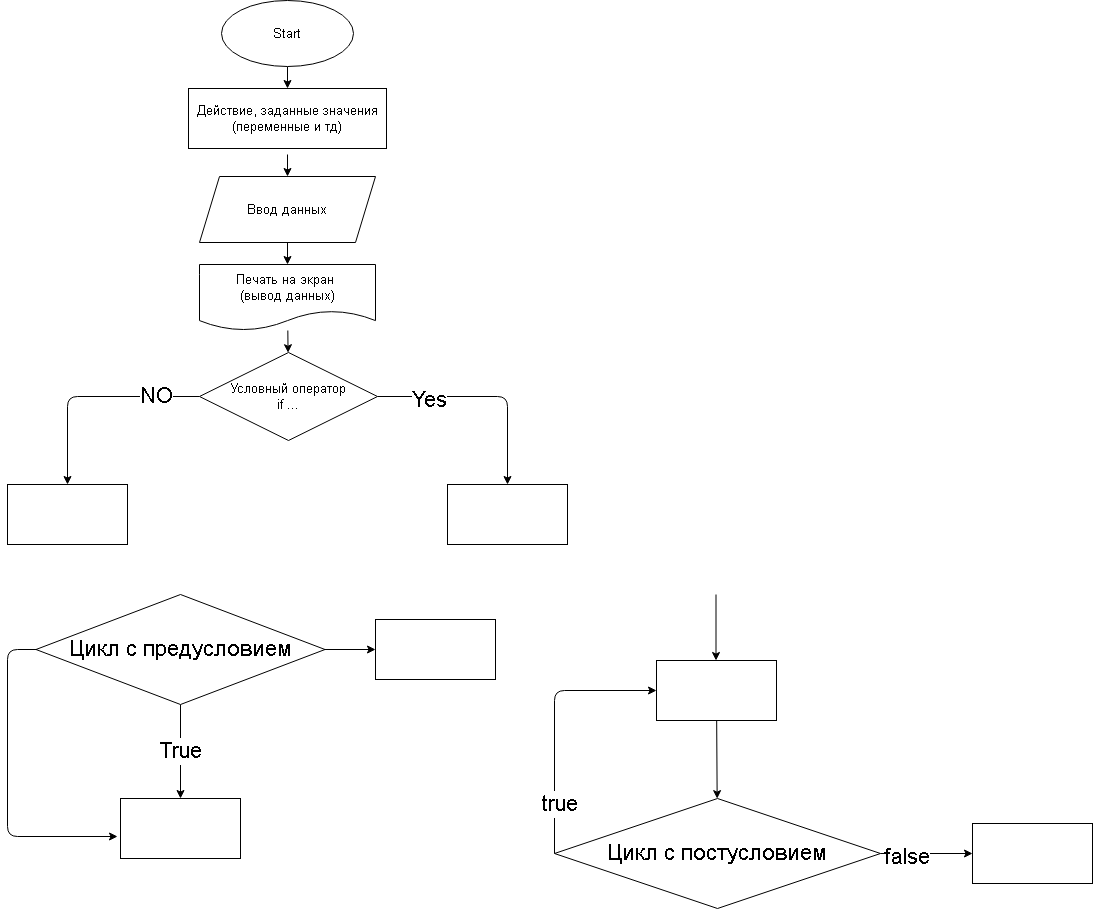

The diagram above was exported from draw.io. Its source (the exported page's mxGraphModel, read from the mxfile embedded in the PNG):
<mxGraphModel dx="580" dy="196" grid="1" gridSize="22" guides="1" tooltips="1" connect="1" arrows="1" fold="1" page="1" pageScale="1" pageWidth="2339" pageHeight="3300" math="0" shadow="0">
  <root>
    <mxCell id="0" />
    <mxCell id="1" parent="0" />
    <mxCell id="21" value="" style="edgeStyle=none;html=1;fontSize=13;" edge="1" target="25" parent="1">
      <mxGeometry relative="1" as="geometry">
        <mxPoint x="305" y="154" as="sourcePoint" />
      </mxGeometry>
    </mxCell>
    <mxCell id="22" value="" style="edgeStyle=none;html=1;fontSize=13;" edge="1" source="23" parent="1">
      <mxGeometry relative="1" as="geometry">
        <mxPoint x="305" y="88" as="targetPoint" />
      </mxGeometry>
    </mxCell>
    <mxCell id="23" value="Start" style="ellipse;whiteSpace=wrap;html=1;fontSize=13;strokeWidth=1;" vertex="1" parent="1">
      <mxGeometry x="239" width="132" height="66" as="geometry" />
    </mxCell>
    <mxCell id="24" value="" style="edgeStyle=none;html=1;fontSize=13;" edge="1" source="25" target="27" parent="1">
      <mxGeometry relative="1" as="geometry" />
    </mxCell>
    <mxCell id="25" value="Ввод данных" style="shape=parallelogram;perimeter=parallelogramPerimeter;whiteSpace=wrap;html=1;fixedSize=1;fontSize=13;strokeWidth=1;" vertex="1" parent="1">
      <mxGeometry x="217" y="176" width="176" height="66" as="geometry" />
    </mxCell>
    <mxCell id="26" value="" style="edgeStyle=none;html=1;fontSize=13;" edge="1" source="27" target="33" parent="1">
      <mxGeometry relative="1" as="geometry" />
    </mxCell>
    <mxCell id="27" value="Печать на экран &lt;br&gt;(вывод данных)" style="shape=document;whiteSpace=wrap;html=1;boundedLbl=1;fontSize=13;strokeWidth=1;" vertex="1" parent="1">
      <mxGeometry x="217" y="264" width="176" height="66" as="geometry" />
    </mxCell>
    <mxCell id="28" value="Действие, заданные значения (переменные и тд)" style="rounded=0;whiteSpace=wrap;html=1;fontSize=13;strokeWidth=1;" vertex="1" parent="1">
      <mxGeometry x="206" y="88" width="198" height="60" as="geometry" />
    </mxCell>
    <mxCell id="29" value="" style="edgeStyle=none;html=1;fontSize=13;" edge="1" source="33" target="34" parent="1">
      <mxGeometry relative="1" as="geometry">
        <Array as="points">
          <mxPoint x="525" y="396" />
        </Array>
      </mxGeometry>
    </mxCell>
    <mxCell id="30" value="&lt;span style=&quot;font-size: 22px&quot;&gt;Yes&lt;/span&gt;" style="edgeLabel;html=1;align=center;verticalAlign=middle;resizable=0;points=[];fontSize=13;" vertex="1" connectable="0" parent="29">
      <mxGeometry x="-0.5321" y="-3" relative="1" as="geometry">
        <mxPoint as="offset" />
      </mxGeometry>
    </mxCell>
    <mxCell id="31" value="" style="edgeStyle=none;html=1;fontSize=13;" edge="1" source="33" target="35" parent="1">
      <mxGeometry relative="1" as="geometry">
        <Array as="points">
          <mxPoint x="85" y="396" />
        </Array>
      </mxGeometry>
    </mxCell>
    <mxCell id="32" value="&lt;font style=&quot;font-size: 22px&quot;&gt;NO&lt;/font&gt;" style="edgeLabel;html=1;align=center;verticalAlign=middle;resizable=0;points=[];fontSize=14;" vertex="1" connectable="0" parent="31">
      <mxGeometry x="-0.6" y="-1" relative="1" as="geometry">
        <mxPoint as="offset" />
      </mxGeometry>
    </mxCell>
    <mxCell id="33" value="Условный оператор&lt;br&gt;if ..." style="rhombus;whiteSpace=wrap;html=1;fontSize=13;strokeWidth=1;" vertex="1" parent="1">
      <mxGeometry x="217" y="352" width="178" height="88" as="geometry" />
    </mxCell>
    <mxCell id="34" value="" style="whiteSpace=wrap;html=1;fontSize=13;strokeWidth=1;" vertex="1" parent="1">
      <mxGeometry x="465" y="484" width="120" height="60" as="geometry" />
    </mxCell>
    <mxCell id="35" value="" style="whiteSpace=wrap;html=1;fontSize=13;strokeWidth=1;" vertex="1" parent="1">
      <mxGeometry x="25" y="484" width="120" height="60" as="geometry" />
    </mxCell>
    <mxCell id="38" value="True" style="edgeStyle=none;html=1;fontSize=22;" edge="1" parent="1" source="36" target="37">
      <mxGeometry relative="1" as="geometry" />
    </mxCell>
    <mxCell id="39" style="edgeStyle=none;html=1;fontSize=22;exitX=0;exitY=0.5;exitDx=0;exitDy=0;" edge="1" parent="1" source="36">
      <mxGeometry relative="1" as="geometry">
        <mxPoint x="135" y="836" as="targetPoint" />
        <Array as="points">
          <mxPoint x="25" y="649" />
          <mxPoint x="25" y="836" />
        </Array>
      </mxGeometry>
    </mxCell>
    <mxCell id="46" value="" style="edgeStyle=none;html=1;fontSize=22;" edge="1" parent="1" source="36" target="45">
      <mxGeometry relative="1" as="geometry" />
    </mxCell>
    <mxCell id="36" value="Цикл с предусловием" style="rhombus;whiteSpace=wrap;html=1;fontSize=22;strokeWidth=1;" vertex="1" parent="1">
      <mxGeometry x="53.5" y="594" width="289" height="110" as="geometry" />
    </mxCell>
    <mxCell id="37" value="" style="whiteSpace=wrap;html=1;fontSize=22;strokeWidth=1;" vertex="1" parent="1">
      <mxGeometry x="138" y="798" width="120" height="60" as="geometry" />
    </mxCell>
    <mxCell id="40" value="" style="endArrow=classic;html=1;fontSize=22;" edge="1" parent="1">
      <mxGeometry width="50" height="50" relative="1" as="geometry">
        <mxPoint x="733.5" y="594" as="sourcePoint" />
        <mxPoint x="733.5" y="660" as="targetPoint" />
        <Array as="points" />
      </mxGeometry>
    </mxCell>
    <mxCell id="43" value="" style="edgeStyle=none;html=1;fontSize=22;" edge="1" parent="1" source="41" target="42">
      <mxGeometry relative="1" as="geometry" />
    </mxCell>
    <mxCell id="41" value="" style="rounded=0;whiteSpace=wrap;html=1;fontSize=22;strokeWidth=1;" vertex="1" parent="1">
      <mxGeometry x="674" y="660" width="120" height="60" as="geometry" />
    </mxCell>
    <mxCell id="44" style="edgeStyle=none;html=1;entryX=0;entryY=0.5;entryDx=0;entryDy=0;fontSize=22;exitX=0;exitY=0.5;exitDx=0;exitDy=0;" edge="1" parent="1" source="42" target="41">
      <mxGeometry relative="1" as="geometry">
        <Array as="points">
          <mxPoint x="572" y="690" />
        </Array>
      </mxGeometry>
    </mxCell>
    <mxCell id="47" value="true" style="edgeLabel;html=1;align=center;verticalAlign=middle;resizable=0;points=[];fontSize=22;" vertex="1" connectable="0" parent="44">
      <mxGeometry x="-0.6226" y="-4" relative="1" as="geometry">
        <mxPoint as="offset" />
      </mxGeometry>
    </mxCell>
    <mxCell id="49" value="" style="edgeStyle=none;html=1;fontSize=22;" edge="1" parent="1" source="42" target="48">
      <mxGeometry relative="1" as="geometry" />
    </mxCell>
    <mxCell id="50" value="false" style="edgeLabel;html=1;align=center;verticalAlign=middle;resizable=0;points=[];fontSize=22;" vertex="1" connectable="0" parent="49">
      <mxGeometry x="-0.4559" y="-3" relative="1" as="geometry">
        <mxPoint as="offset" />
      </mxGeometry>
    </mxCell>
    <mxCell id="42" value="Цикл с постусловием" style="rhombus;whiteSpace=wrap;html=1;fontSize=22;rounded=0;strokeWidth=1;" vertex="1" parent="1">
      <mxGeometry x="572" y="798" width="326" height="110" as="geometry" />
    </mxCell>
    <mxCell id="45" value="" style="whiteSpace=wrap;html=1;fontSize=22;strokeWidth=1;" vertex="1" parent="1">
      <mxGeometry x="393" y="619" width="120" height="60" as="geometry" />
    </mxCell>
    <mxCell id="48" value="" style="whiteSpace=wrap;html=1;fontSize=22;rounded=0;strokeWidth=1;" vertex="1" parent="1">
      <mxGeometry x="990" y="823" width="120" height="60" as="geometry" />
    </mxCell>
  </root>
</mxGraphModel>